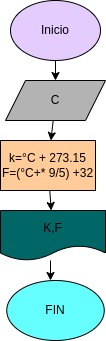

The diagram above was exported from draw.io. Its source (the exported page's mxGraphModel, read from the mxfile embedded in the PNG):
<mxGraphModel dx="674" dy="1497" grid="1" gridSize="10" guides="1" tooltips="1" connect="1" arrows="1" fold="1" page="1" pageScale="1" pageWidth="827" pageHeight="1169" math="0" shadow="0">
  <root>
    <mxCell id="0" />
    <mxCell id="1" parent="0" />
    <mxCell id="4" value="" style="edgeStyle=none;html=1;" edge="1" parent="1" source="2" target="3">
      <mxGeometry relative="1" as="geometry" />
    </mxCell>
    <mxCell id="2" value="Inicio" style="ellipse;whiteSpace=wrap;html=1;fillColor=#E5CCFF;" vertex="1" parent="1">
      <mxGeometry x="250" y="-50" width="90" height="60" as="geometry" />
    </mxCell>
    <mxCell id="6" value="" style="edgeStyle=none;html=1;" edge="1" parent="1" source="3" target="5">
      <mxGeometry relative="1" as="geometry" />
    </mxCell>
    <mxCell id="3" value="C" style="shape=parallelogram;perimeter=parallelogramPerimeter;whiteSpace=wrap;html=1;fixedSize=1;fillColor=#B3B3B3;" vertex="1" parent="1">
      <mxGeometry x="245" y="30" width="100" height="40" as="geometry" />
    </mxCell>
    <mxCell id="8" value="" style="edgeStyle=none;html=1;" edge="1" parent="1" source="5" target="7">
      <mxGeometry relative="1" as="geometry" />
    </mxCell>
    <mxCell id="5" value="k=°C + 273.15&lt;br&gt;F=(°C+* 9/5) +32" style="rounded=0;whiteSpace=wrap;html=1;fillColor=#FFCC99;" vertex="1" parent="1">
      <mxGeometry x="240" y="90" width="95" height="50" as="geometry" />
    </mxCell>
    <mxCell id="7" value="K,F" style="shape=document;whiteSpace=wrap;html=1;boundedLbl=1;fillColor=#006666;" vertex="1" parent="1">
      <mxGeometry x="240" y="160" width="105" height="50" as="geometry" />
    </mxCell>
    <mxCell id="12" value="FIN" style="ellipse;whiteSpace=wrap;html=1;fillColor=#66FFFF;" vertex="1" parent="1">
      <mxGeometry x="246.25" y="230" width="97.5" height="60" as="geometry" />
    </mxCell>
    <mxCell id="14" value="" style="edgeStyle=none;html=1;" edge="1" parent="1">
      <mxGeometry relative="1" as="geometry">
        <mxPoint x="290" y="210" as="sourcePoint" />
        <mxPoint x="290" y="230" as="targetPoint" />
      </mxGeometry>
    </mxCell>
  </root>
</mxGraphModel>